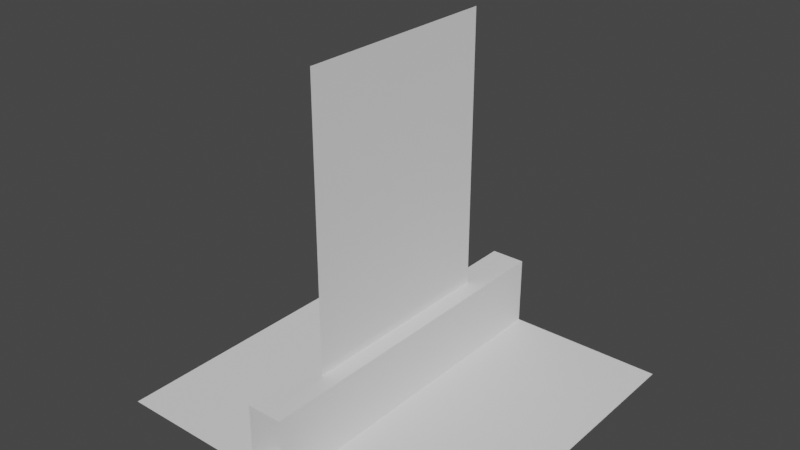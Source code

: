 # Source: dungeon-parts.blend  (saved by Blender 2.82.7; exported with 4.5.12 LTS)
import bpy
from mathutils import Matrix  # noqa: F401  (used for matrix-valued properties, if any)

bpy.ops.wm.read_factory_settings(use_empty=True)
scene = bpy.context.scene
scene.name = 'Scene'

# ---- world
world_world = bpy.data.worlds.new('World'); scene.world = world_world
world_world.use_nodes = True; world_world.node_tree.nodes.clear()
_N = world_world.node_tree.nodes; _L = world_world.node_tree.links
n0 = _N.new('ShaderNodeOutputWorld'); n0.name = 'World Output'; n0.location = (300, 300)
n1 = _N.new('ShaderNodeBackground'); n1.name = 'Background'; n1.location = (10, 300)
n1.inputs[0].default_value = (0.05088, 0.05088, 0.05088, 1.0)
_L.new(n1.outputs[0], n0.inputs[0])
n0.is_active_output = True
world_world.color = (0.05088, 0.05088, 0.05088)
world_world.use_sun_shadow = False
world_world.sun_shadow_jitter_overblur = 0.0

# ---- meshes
me_plane_003 = bpy.data.meshes.new('Plane.003')
me_plane_003.from_pydata([(-0.5, -0.5006, 0.05), (0.5, -0.5006, 0.05), (-0.5, -0.3006, 0.05), (0.5, -0.3006, 0.05), (-0.5, -0.5006, -0.05), (0.5, -0.5006, -0.05), (-0.5, -0.3006, -0.05), (0.5, -0.3006, -0.05), (0.5, -0.5, 0.5), (0.5, -0.5, -0.5), (-0.5, -0.5, 0.5), (-0.5, -0.5, -0.5)], [], [(0, 1, 3, 2), (2, 3, 7, 6), (6, 7, 5, 4), (8, 9, 11, 10)])
_uv = me_plane_003.uv_layers.new(name='UVMap')
_uv.uv.foreach_set('vector', [1.0, -1.699e-05, 1.0, 0.9999, 0.8002, 0.9999, 0.8002, -1.699e-05, 0.8002, -4.292e-05, 0.8002, 0.9999, 0.7002, 0.9999, 0.7002, -4.303e-05, 0.7002, -1.703e-05, 0.7002, 0.9999, 0.5002, 0.9999, 0.5002, -1.709e-05, 0.9999, 0.9999, 0.0001001, 0.9999, 9.998e-05, 0.0001001, 0.9999, 9.998e-05])
me_plane_003.use_remesh_fix_poles = True
me_plane_003.use_remesh_preserve_attributes = False
me_plane_003.use_mirror_vertex_groups = False
me_plane_003.update()
me_plane_004 = bpy.data.meshes.new('Plane.004')
me_plane_004.from_pydata([(2.98e-08, -0.3006, 0.5), (0.0, -0.3006, -0.5), (2.98e-08, 0.2994, 0.5), (0.0, 0.2994, -0.5)], [], [(0, 1, 3, 2)])
_uv = me_plane_004.uv_layers.new(name='UVMap')
_uv.uv.foreach_set('vector', [0.9999, 0.9999, 0.0001001, 0.9999, 9.998e-05, 0.0001001, 0.9999, 9.998e-05])
me_plane_004.use_remesh_fix_poles = True
me_plane_004.use_remesh_preserve_attributes = False
me_plane_004.use_mirror_vertex_groups = False
me_plane_004.update()

# ---- objects
ob_archway = bpy.data.objects.new('Archway', me_plane_003)
ob_door = bpy.data.objects.new('Door', me_plane_004)

# ---- transforms, parenting, visibility, modifiers, constraints
ob_archway.location = (-7.153e-07, 0.0, 0.0)
ob_archway.rotation_euler = (1.571, 4.371e-08, -1.571)
ob_archway.lineart.crease_threshold = 0.0
ob_door.location = (0.0, 0.0, 0.0)
ob_door.lineart.crease_threshold = 0.0

# ---- collection membership
scene.collection.objects.link(ob_archway)
scene.collection.objects.link(ob_door)

# ---- scene / render settings (as saved in the file)
scene.frame_start = 1; scene.frame_end = 250; scene.frame_set(1)
scene.render.engine = 'BLENDER_EEVEE_NEXT'
scene.cycles.use_denoising = False
scene.cycles.samples = 128
scene.cycles.sampling_pattern = 'TABULATED_SOBOL'
scene.cycles.use_adaptive_sampling = False
scene.cycles.use_light_tree = False
scene.view_settings.view_transform = 'Filmic'
bpy.context.view_layer.update()

# ---- added for rendering (the .blend has no active camera and no usable light): camera, sun
cam_auto = bpy.data.cameras.new('AutoCamera')
cam_auto.lens = 50.0
cam_auto.sensor_width = 36.0
cam_auto.clip_end = 1000.0
ob_auto_camera = bpy.data.objects.new('AutoCamera', cam_auto)
scene.collection.objects.link(ob_auto_camera)
ob_auto_camera.location = (1.60286, -1.92343, 1.28199)
ob_auto_camera.rotation_euler = (1.09748, -7.21219e-08, 0.694738)
scene.camera = ob_auto_camera
light_auto_sun = bpy.data.lights.new('AutoSun', 'SUN')
light_auto_sun.energy = 3.0
light_auto_sun.angle = 0.0523599
ob_auto_sun = bpy.data.objects.new('AutoSun', light_auto_sun)
scene.collection.objects.link(ob_auto_sun)
ob_auto_sun.rotation_euler = (0.872665, 0.174533, 0.523599)
bpy.context.view_layer.update()
